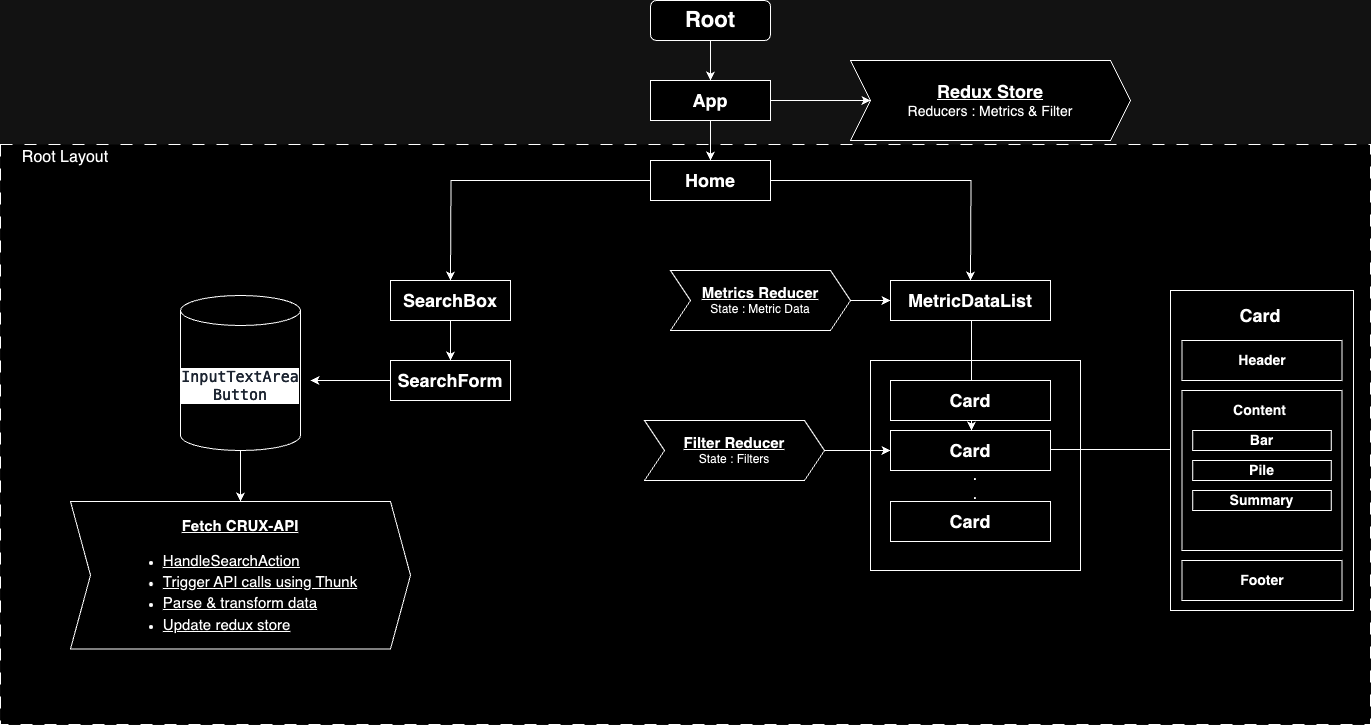

The diagram above was exported from draw.io. Its source (the exported page's mxGraphModel, read from the mxfile embedded in the PNG):
<mxGraphModel dx="2467" dy="913" grid="1" gridSize="10" guides="1" tooltips="1" connect="1" arrows="1" fold="1" page="1" pageScale="1" pageWidth="827" pageHeight="1169" math="0" shadow="0">
  <root>
    <mxCell id="WIyWlLk6GJQsqaUBKTNV-0" />
    <mxCell id="WIyWlLk6GJQsqaUBKTNV-1" parent="WIyWlLk6GJQsqaUBKTNV-0" />
    <mxCell id="2Nam4MIxXUlJtRTeFrP2-39" value="" style="rounded=0;whiteSpace=wrap;html=1;dashed=1;dashPattern=12 12;" vertex="1" parent="WIyWlLk6GJQsqaUBKTNV-1">
      <mxGeometry x="-410" y="144" width="1370" height="580" as="geometry" />
    </mxCell>
    <mxCell id="2Nam4MIxXUlJtRTeFrP2-25" value="&lt;font style=&quot;font-size: 16px;&quot;&gt;&lt;br&gt;&lt;br&gt;.&lt;br&gt;.&lt;/font&gt;" style="whiteSpace=wrap;html=1;aspect=fixed;labelBackgroundColor=none;" vertex="1" parent="WIyWlLk6GJQsqaUBKTNV-1">
      <mxGeometry x="460" y="360" width="210" height="210" as="geometry" />
    </mxCell>
    <mxCell id="2Nam4MIxXUlJtRTeFrP2-16" value="" style="edgeStyle=orthogonalEdgeStyle;rounded=0;orthogonalLoop=1;jettySize=auto;html=1;" edge="1" parent="WIyWlLk6GJQsqaUBKTNV-1" source="2Nam4MIxXUlJtRTeFrP2-2" target="2Nam4MIxXUlJtRTeFrP2-15">
      <mxGeometry relative="1" as="geometry" />
    </mxCell>
    <mxCell id="2Nam4MIxXUlJtRTeFrP2-2" value="&lt;font style=&quot;font-size: 18px;&quot;&gt;&lt;b&gt;SearchBox&lt;/b&gt;&lt;/font&gt;" style="rounded=0;whiteSpace=wrap;html=1;" vertex="1" parent="WIyWlLk6GJQsqaUBKTNV-1">
      <mxGeometry x="-20" y="280" width="120" height="40" as="geometry" />
    </mxCell>
    <mxCell id="2Nam4MIxXUlJtRTeFrP2-5" value="" style="edgeStyle=orthogonalEdgeStyle;rounded=0;orthogonalLoop=1;jettySize=auto;html=1;" edge="1" parent="WIyWlLk6GJQsqaUBKTNV-1" source="2Nam4MIxXUlJtRTeFrP2-3" target="2Nam4MIxXUlJtRTeFrP2-4">
      <mxGeometry relative="1" as="geometry" />
    </mxCell>
    <mxCell id="2Nam4MIxXUlJtRTeFrP2-3" value="&lt;font size=&quot;1&quot; style=&quot;&quot;&gt;&lt;b style=&quot;font-size: 22px;&quot;&gt;Root&lt;/b&gt;&lt;/font&gt;" style="rounded=1;whiteSpace=wrap;html=1;" vertex="1" parent="WIyWlLk6GJQsqaUBKTNV-1">
      <mxGeometry x="240" width="120" height="40" as="geometry" />
    </mxCell>
    <mxCell id="2Nam4MIxXUlJtRTeFrP2-7" value="" style="edgeStyle=orthogonalEdgeStyle;rounded=0;orthogonalLoop=1;jettySize=auto;html=1;" edge="1" parent="WIyWlLk6GJQsqaUBKTNV-1" source="2Nam4MIxXUlJtRTeFrP2-4" target="2Nam4MIxXUlJtRTeFrP2-6">
      <mxGeometry relative="1" as="geometry" />
    </mxCell>
    <mxCell id="2Nam4MIxXUlJtRTeFrP2-11" value="" style="edgeStyle=orthogonalEdgeStyle;rounded=0;orthogonalLoop=1;jettySize=auto;html=1;" edge="1" parent="WIyWlLk6GJQsqaUBKTNV-1" source="2Nam4MIxXUlJtRTeFrP2-4" target="2Nam4MIxXUlJtRTeFrP2-10">
      <mxGeometry relative="1" as="geometry" />
    </mxCell>
    <mxCell id="2Nam4MIxXUlJtRTeFrP2-4" value="&lt;font size=&quot;1&quot; style=&quot;&quot;&gt;&lt;b style=&quot;font-size: 18px;&quot;&gt;App&lt;/b&gt;&lt;/font&gt;" style="rounded=0;whiteSpace=wrap;html=1;" vertex="1" parent="WIyWlLk6GJQsqaUBKTNV-1">
      <mxGeometry x="240" y="80" width="120" height="40" as="geometry" />
    </mxCell>
    <mxCell id="2Nam4MIxXUlJtRTeFrP2-6" value="&lt;b style=&quot;font-size: 18px;&quot;&gt;&lt;u&gt;Redux Store&lt;/u&gt;&lt;br&gt;&lt;/b&gt;&lt;font style=&quot;font-size: 14px;&quot;&gt;Reducers : Metrics &amp;amp; Filter&lt;/font&gt;" style="shape=step;perimeter=stepPerimeter;whiteSpace=wrap;html=1;fixedSize=1;rounded=0;" vertex="1" parent="WIyWlLk6GJQsqaUBKTNV-1">
      <mxGeometry x="440" y="60" width="280" height="80" as="geometry" />
    </mxCell>
    <mxCell id="2Nam4MIxXUlJtRTeFrP2-13" style="edgeStyle=orthogonalEdgeStyle;rounded=0;orthogonalLoop=1;jettySize=auto;html=1;exitX=0;exitY=0.5;exitDx=0;exitDy=0;" edge="1" parent="WIyWlLk6GJQsqaUBKTNV-1" source="2Nam4MIxXUlJtRTeFrP2-10">
      <mxGeometry relative="1" as="geometry">
        <mxPoint x="40" y="280" as="targetPoint" />
        <mxPoint x="160" y="180" as="sourcePoint" />
      </mxGeometry>
    </mxCell>
    <mxCell id="2Nam4MIxXUlJtRTeFrP2-14" style="edgeStyle=orthogonalEdgeStyle;rounded=0;orthogonalLoop=1;jettySize=auto;html=1;" edge="1" parent="WIyWlLk6GJQsqaUBKTNV-1" source="2Nam4MIxXUlJtRTeFrP2-10">
      <mxGeometry relative="1" as="geometry">
        <mxPoint x="560" y="280" as="targetPoint" />
      </mxGeometry>
    </mxCell>
    <mxCell id="2Nam4MIxXUlJtRTeFrP2-10" value="&lt;font style=&quot;font-size: 18px;&quot;&gt;&lt;b&gt;Home&lt;/b&gt;&lt;/font&gt;" style="whiteSpace=wrap;html=1;rounded=0;" vertex="1" parent="WIyWlLk6GJQsqaUBKTNV-1">
      <mxGeometry x="240" y="160" width="120" height="40" as="geometry" />
    </mxCell>
    <mxCell id="2Nam4MIxXUlJtRTeFrP2-17" style="edgeStyle=orthogonalEdgeStyle;rounded=0;orthogonalLoop=1;jettySize=auto;html=1;" edge="1" parent="WIyWlLk6GJQsqaUBKTNV-1" source="2Nam4MIxXUlJtRTeFrP2-15">
      <mxGeometry relative="1" as="geometry">
        <mxPoint x="-100" y="380" as="targetPoint" />
      </mxGeometry>
    </mxCell>
    <mxCell id="2Nam4MIxXUlJtRTeFrP2-15" value="&lt;b&gt;&lt;font style=&quot;font-size: 18px;&quot;&gt;SearchForm&lt;/font&gt;&lt;/b&gt;" style="whiteSpace=wrap;html=1;rounded=0;" vertex="1" parent="WIyWlLk6GJQsqaUBKTNV-1">
      <mxGeometry x="-20" y="360" width="120" height="40" as="geometry" />
    </mxCell>
    <mxCell id="2Nam4MIxXUlJtRTeFrP2-22" value="" style="edgeStyle=orthogonalEdgeStyle;rounded=0;orthogonalLoop=1;jettySize=auto;html=1;" edge="1" parent="WIyWlLk6GJQsqaUBKTNV-1" source="2Nam4MIxXUlJtRTeFrP2-20" target="2Nam4MIxXUlJtRTeFrP2-21">
      <mxGeometry relative="1" as="geometry" />
    </mxCell>
    <mxCell id="2Nam4MIxXUlJtRTeFrP2-20" value="&lt;meta charset=&quot;utf-8&quot;&gt;&lt;div style=&quot;border-color: var(--border-color); font-style: normal; font-variant-ligatures: normal; font-variant-caps: normal; font-weight: 400; letter-spacing: normal; orphans: 2; text-align: center; text-indent: 0px; text-transform: none; widows: 2; word-spacing: 0px; -webkit-text-stroke-width: 0px; text-decoration-thickness: initial; text-decoration-style: initial; text-decoration-color: initial; color: rgb(214, 222, 235); background-color: rgb(0, 0, 0); font-family: Menlo, Monaco, &amp;quot;Courier New&amp;quot;, monospace; line-height: 18px; font-size: 15px;&quot;&gt;&lt;font style=&quot;border-color: var(--border-color); font-size: 15px;&quot;&gt;InputTextArea&lt;/font&gt;&lt;/div&gt;&lt;div style=&quot;border-color: var(--border-color); font-style: normal; font-variant-ligatures: normal; font-variant-caps: normal; font-weight: 400; letter-spacing: normal; orphans: 2; text-align: center; text-indent: 0px; text-transform: none; widows: 2; word-spacing: 0px; -webkit-text-stroke-width: 0px; text-decoration-thickness: initial; text-decoration-style: initial; text-decoration-color: initial; color: rgb(214, 222, 235); background-color: rgb(0, 0, 0); font-family: Menlo, Monaco, &amp;quot;Courier New&amp;quot;, monospace; line-height: 18px; font-size: 15px;&quot;&gt;&lt;div style=&quot;border-color: var(--border-color); line-height: 18px;&quot;&gt;&lt;font style=&quot;border-color: var(--border-color); font-size: 15px;&quot;&gt;Button&lt;/font&gt;&lt;/div&gt;&lt;/div&gt;" style="shape=cylinder3;whiteSpace=wrap;html=1;boundedLbl=1;backgroundOutline=1;size=15;" vertex="1" parent="WIyWlLk6GJQsqaUBKTNV-1">
      <mxGeometry x="-230" y="295" width="120" height="155" as="geometry" />
    </mxCell>
    <mxCell id="2Nam4MIxXUlJtRTeFrP2-21" value="&lt;p style=&quot;line-height: 190%;&quot;&gt;&lt;font style=&quot;font-size: 15px;&quot;&gt;&lt;u style=&quot;&quot;&gt;&lt;b&gt;Fetch CRUX-API&lt;/b&gt;&lt;br&gt;&lt;/u&gt;&lt;/font&gt;&lt;/p&gt;&lt;ul style=&quot;line-height: 160%;&quot;&gt;&lt;li style=&quot;text-align: left;&quot;&gt;&lt;font style=&quot;font-size: 15px;&quot;&gt;&lt;u style=&quot;&quot;&gt;&lt;font style=&quot;font-size: 15px;&quot;&gt;&lt;u style=&quot;&quot;&gt;HandleSearchAction&lt;/u&gt;&lt;/font&gt;&lt;/u&gt;&lt;/font&gt;&lt;/li&gt;&lt;li style=&quot;text-align: left;&quot;&gt;&lt;font style=&quot;font-size: 15px;&quot;&gt;&lt;u style=&quot;&quot;&gt;Trigger API calls using Thunk&lt;/u&gt;&lt;/font&gt;&lt;/li&gt;&lt;li style=&quot;text-align: left;&quot;&gt;&lt;font style=&quot;font-size: 15px;&quot;&gt;&lt;u style=&quot;&quot;&gt;Parse &amp;amp; transform data&lt;/u&gt;&lt;/font&gt;&lt;/li&gt;&lt;li style=&quot;text-align: left;&quot;&gt;&lt;font style=&quot;font-size: 15px;&quot;&gt;&lt;u style=&quot;&quot;&gt;Update redux store&lt;/u&gt;&lt;/font&gt;&lt;/li&gt;&lt;/ul&gt;&lt;p&gt;&lt;/p&gt;" style="shape=step;perimeter=stepPerimeter;whiteSpace=wrap;html=1;fixedSize=1;" vertex="1" parent="WIyWlLk6GJQsqaUBKTNV-1">
      <mxGeometry x="-340" y="501" width="340" height="147.5" as="geometry" />
    </mxCell>
    <mxCell id="2Nam4MIxXUlJtRTeFrP2-38" value="" style="edgeStyle=orthogonalEdgeStyle;rounded=0;orthogonalLoop=1;jettySize=auto;html=1;" edge="1" parent="WIyWlLk6GJQsqaUBKTNV-1">
      <mxGeometry relative="1" as="geometry">
        <mxPoint x="561" y="320" as="sourcePoint" />
        <mxPoint x="561" y="430" as="targetPoint" />
      </mxGeometry>
    </mxCell>
    <mxCell id="2Nam4MIxXUlJtRTeFrP2-23" value="&lt;font style=&quot;font-size: 18px;&quot;&gt;&lt;b&gt;MetricDataList&lt;/b&gt;&lt;/font&gt;" style="rounded=0;whiteSpace=wrap;html=1;" vertex="1" parent="WIyWlLk6GJQsqaUBKTNV-1">
      <mxGeometry x="480" y="280" width="160" height="40" as="geometry" />
    </mxCell>
    <mxCell id="2Nam4MIxXUlJtRTeFrP2-29" value="" style="edgeStyle=orthogonalEdgeStyle;rounded=0;orthogonalLoop=1;jettySize=auto;html=1;" edge="1" parent="WIyWlLk6GJQsqaUBKTNV-1">
      <mxGeometry relative="1" as="geometry">
        <mxPoint x="640" y="449" as="sourcePoint" />
        <mxPoint x="827" y="449" as="targetPoint" />
      </mxGeometry>
    </mxCell>
    <mxCell id="2Nam4MIxXUlJtRTeFrP2-24" value="&lt;font style=&quot;font-size: 18px;&quot;&gt;&lt;b&gt;Card&lt;/b&gt;&lt;/font&gt;" style="rounded=0;whiteSpace=wrap;html=1;" vertex="1" parent="WIyWlLk6GJQsqaUBKTNV-1">
      <mxGeometry x="480" y="380" width="160" height="40" as="geometry" />
    </mxCell>
    <mxCell id="2Nam4MIxXUlJtRTeFrP2-26" value="&lt;font style=&quot;font-size: 18px;&quot;&gt;&lt;b&gt;Card&lt;/b&gt;&lt;/font&gt;" style="rounded=0;whiteSpace=wrap;html=1;" vertex="1" parent="WIyWlLk6GJQsqaUBKTNV-1">
      <mxGeometry x="480" y="430" width="160" height="40" as="geometry" />
    </mxCell>
    <mxCell id="2Nam4MIxXUlJtRTeFrP2-27" value="&lt;font style=&quot;font-size: 18px;&quot;&gt;&lt;b&gt;Card&lt;/b&gt;&lt;/font&gt;" style="rounded=0;whiteSpace=wrap;html=1;" vertex="1" parent="WIyWlLk6GJQsqaUBKTNV-1">
      <mxGeometry x="480" y="501" width="160" height="40" as="geometry" />
    </mxCell>
    <mxCell id="2Nam4MIxXUlJtRTeFrP2-28" value="" style="whiteSpace=wrap;html=1;rounded=0;" vertex="1" parent="WIyWlLk6GJQsqaUBKTNV-1">
      <mxGeometry x="760" y="290" width="183" height="320" as="geometry" />
    </mxCell>
    <mxCell id="2Nam4MIxXUlJtRTeFrP2-30" value="&lt;font size=&quot;1&quot; style=&quot;&quot;&gt;&lt;b style=&quot;font-size: 14px;&quot;&gt;Header&lt;/b&gt;&lt;/font&gt;" style="rounded=0;whiteSpace=wrap;html=1;" vertex="1" parent="WIyWlLk6GJQsqaUBKTNV-1">
      <mxGeometry x="771.5" y="340" width="160" height="40" as="geometry" />
    </mxCell>
    <mxCell id="2Nam4MIxXUlJtRTeFrP2-31" value="" style="rounded=0;whiteSpace=wrap;html=1;" vertex="1" parent="WIyWlLk6GJQsqaUBKTNV-1">
      <mxGeometry x="771.5" y="390" width="160" height="160" as="geometry" />
    </mxCell>
    <mxCell id="2Nam4MIxXUlJtRTeFrP2-32" value="&lt;font size=&quot;1&quot; style=&quot;&quot;&gt;&lt;b style=&quot;font-size: 14px;&quot;&gt;Footer&lt;/b&gt;&lt;/font&gt;" style="rounded=0;whiteSpace=wrap;html=1;" vertex="1" parent="WIyWlLk6GJQsqaUBKTNV-1">
      <mxGeometry x="771.5" y="560" width="160" height="40" as="geometry" />
    </mxCell>
    <mxCell id="2Nam4MIxXUlJtRTeFrP2-33" value="&lt;font style=&quot;font-size: 18px;&quot;&gt;&lt;b&gt;Card&lt;/b&gt;&lt;/font&gt;" style="rounded=0;whiteSpace=wrap;html=1;fillColor=none;strokeColor=none;" vertex="1" parent="WIyWlLk6GJQsqaUBKTNV-1">
      <mxGeometry x="770" y="295" width="160" height="40" as="geometry" />
    </mxCell>
    <mxCell id="2Nam4MIxXUlJtRTeFrP2-34" value="&lt;font size=&quot;1&quot; style=&quot;&quot;&gt;&lt;b style=&quot;font-size: 14px;&quot;&gt;Content&lt;/b&gt;&lt;/font&gt;" style="rounded=0;whiteSpace=wrap;html=1;fillColor=none;strokeColor=none;" vertex="1" parent="WIyWlLk6GJQsqaUBKTNV-1">
      <mxGeometry x="779.5" y="400" width="138.5" height="20" as="geometry" />
    </mxCell>
    <mxCell id="2Nam4MIxXUlJtRTeFrP2-35" value="&lt;font size=&quot;1&quot; style=&quot;&quot;&gt;&lt;b style=&quot;font-size: 14px;&quot;&gt;Bar&lt;/b&gt;&lt;/font&gt;" style="rounded=0;whiteSpace=wrap;html=1;fillColor=default;strokeColor=default;" vertex="1" parent="WIyWlLk6GJQsqaUBKTNV-1">
      <mxGeometry x="782.25" y="430" width="138.5" height="20" as="geometry" />
    </mxCell>
    <mxCell id="2Nam4MIxXUlJtRTeFrP2-36" value="&lt;font size=&quot;1&quot; style=&quot;&quot;&gt;&lt;b style=&quot;font-size: 14px;&quot;&gt;Pile&lt;/b&gt;&lt;/font&gt;" style="rounded=0;whiteSpace=wrap;html=1;fillColor=default;strokeColor=default;" vertex="1" parent="WIyWlLk6GJQsqaUBKTNV-1">
      <mxGeometry x="782.25" y="460" width="138.5" height="20" as="geometry" />
    </mxCell>
    <mxCell id="2Nam4MIxXUlJtRTeFrP2-37" value="&lt;font size=&quot;1&quot; style=&quot;&quot;&gt;&lt;b style=&quot;font-size: 14px;&quot;&gt;Summary&lt;/b&gt;&lt;/font&gt;" style="rounded=0;whiteSpace=wrap;html=1;fillColor=default;strokeColor=default;" vertex="1" parent="WIyWlLk6GJQsqaUBKTNV-1">
      <mxGeometry x="782.25" y="490" width="138.5" height="20" as="geometry" />
    </mxCell>
    <mxCell id="2Nam4MIxXUlJtRTeFrP2-40" value="&lt;font style=&quot;font-size: 16px;&quot;&gt;Root Layout&lt;/font&gt;" style="text;html=1;strokeColor=none;fillColor=none;align=center;verticalAlign=middle;whiteSpace=wrap;rounded=0;" vertex="1" parent="WIyWlLk6GJQsqaUBKTNV-1">
      <mxGeometry x="-400" y="142" width="110" height="30" as="geometry" />
    </mxCell>
    <mxCell id="2Nam4MIxXUlJtRTeFrP2-45" value="" style="edgeStyle=orthogonalEdgeStyle;rounded=0;orthogonalLoop=1;jettySize=auto;html=1;" edge="1" parent="WIyWlLk6GJQsqaUBKTNV-1" source="2Nam4MIxXUlJtRTeFrP2-43" target="2Nam4MIxXUlJtRTeFrP2-23">
      <mxGeometry relative="1" as="geometry" />
    </mxCell>
    <mxCell id="2Nam4MIxXUlJtRTeFrP2-43" value="&lt;b style=&quot;font-size: 15px;&quot;&gt;&lt;u&gt;Metrics Reducer &lt;br&gt;&lt;/u&gt;&lt;/b&gt;State : Metric Data" style="shape=step;perimeter=stepPerimeter;whiteSpace=wrap;html=1;fixedSize=1;rounded=0;" vertex="1" parent="WIyWlLk6GJQsqaUBKTNV-1">
      <mxGeometry x="260" y="270" width="180" height="60" as="geometry" />
    </mxCell>
    <mxCell id="2Nam4MIxXUlJtRTeFrP2-47" value="" style="edgeStyle=orthogonalEdgeStyle;rounded=0;orthogonalLoop=1;jettySize=auto;html=1;" edge="1" parent="WIyWlLk6GJQsqaUBKTNV-1" source="2Nam4MIxXUlJtRTeFrP2-46" target="2Nam4MIxXUlJtRTeFrP2-26">
      <mxGeometry relative="1" as="geometry" />
    </mxCell>
    <mxCell id="2Nam4MIxXUlJtRTeFrP2-46" value="&lt;b style=&quot;font-size: 15px;&quot;&gt;&lt;u&gt;Filter Reducer &lt;br&gt;&lt;/u&gt;&lt;/b&gt;State : Filters" style="shape=step;perimeter=stepPerimeter;whiteSpace=wrap;html=1;fixedSize=1;rounded=0;" vertex="1" parent="WIyWlLk6GJQsqaUBKTNV-1">
      <mxGeometry x="234" y="420" width="180" height="60" as="geometry" />
    </mxCell>
  </root>
</mxGraphModel>